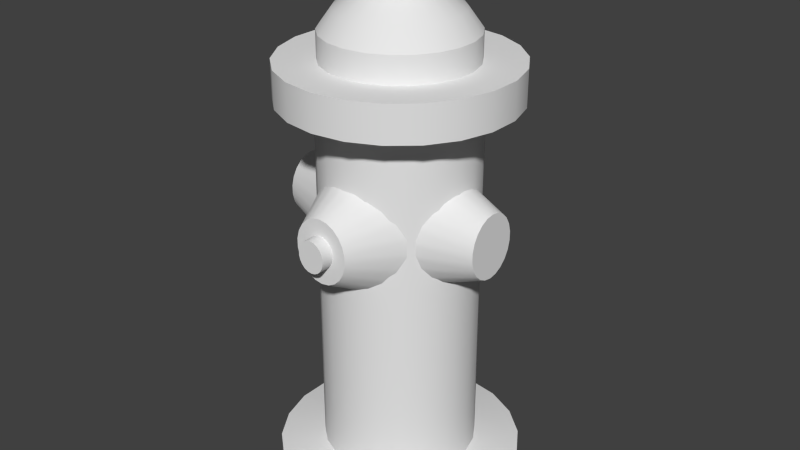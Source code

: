 # Source: hydrant1_Textur.blend  (saved by Blender 2.70.0; exported with 4.5.12 LTS)
import bpy
from mathutils import Matrix  # noqa: F401  (used for matrix-valued properties, if any)

bpy.ops.wm.read_factory_settings(use_empty=True)
scene = bpy.context.scene
scene.name = 'Scene'

# ---- collections
col_collection_1 = bpy.data.collections.new('Collection 1'); scene.collection.children.link(col_collection_1)

# ---- world
world_world = bpy.data.worlds.new('World'); scene.world = world_world
world_world.color = (0.05088, 0.05088, 0.05088)
world_world.use_sun_shadow = False
world_world.sun_shadow_jitter_overblur = 0.0
world_world.cycles.sampling_method = 'MANUAL'
world_world.cycles.sample_map_resolution = 256
world_world.light_settings.ao_factor = 0.1176

# ---- meshes
me_cylinder_001 = bpy.data.meshes.new('Cylinder.001')
me_cylinder_001.from_pydata([(0.0, 1.0, -1.454), (0.0, 1.0, 3.239), (0.2817, 0.9595, -1.454), (0.2817, 0.9595, 3.239), (0.5406, 0.8413, -1.454), (0.5406, 0.8413, 3.239), (0.7557, 0.6549, -1.454), (0.7557, 0.6549, 3.239), (0.9096, 0.4154, -1.454), (0.9096, 0.4154, 3.239), (0.9898, 0.1423, -1.454), (0.9898, 0.1423, 3.239), (0.9898, -0.1423, -1.454), (0.9898, -0.1423, 3.239), (0.9096, -0.4154, -1.454), (0.9096, -0.4154, 3.239), (0.7557, -0.6549, -1.454), (0.7557, -0.6549, 3.239), (0.5406, -0.8413, -1.454), (0.5406, -0.8413, 3.239), (0.2817, -0.9595, -1.454), (0.2817, -0.9595, 3.239), (1.51e-07, -1.0, -1.454), (1.51e-07, -1.0, 3.239), (-0.2817, -0.9595, -1.454), (-0.2817, -0.9595, 3.239), (-0.5406, -0.8413, -1.454), (-0.5406, -0.8413, 3.239), (-0.7557, -0.6549, -1.454), (-0.7557, -0.6549, 3.239), (-0.9096, -0.4154, -1.454), (-0.9096, -0.4154, 3.239), (-0.9898, -0.1423, -1.454), (-0.9898, -0.1423, 3.239), (-0.9898, 0.1423, -1.454), (-0.9898, 0.1423, 3.239), (-0.9096, 0.4154, -1.454), (-0.9096, 0.4154, 3.239), (-0.7558, 0.6549, -1.454), (-0.7558, 0.6549, 3.239), (-0.5406, 0.8413, -1.454), (-0.5406, 0.8413, 3.239), (-0.2817, 0.9595, -1.454), (-0.2817, 0.9595, 3.239), (3.993e-08, 1.588, -1.567), (0.4475, 1.524, -1.567), (0.8588, 1.336, -1.567), (1.2, 1.04, -1.567), (1.445, 0.6599, -1.567), (1.572, 0.2261, -1.567), (1.572, -0.2261, -1.567), (1.445, -0.6599, -1.567), (1.2, -1.04, -1.567), (0.8588, -1.336, -1.567), (0.4475, -1.524, -1.567), (2.797e-07, -1.588, -1.567), (-0.4475, -1.524, -1.567), (-0.8588, -1.336, -1.567), (-1.2, -1.04, -1.567), (-1.445, -0.6599, -1.567), (-1.572, -0.2261, -1.567), (-1.572, 0.2261, -1.567), (-1.445, 0.6599, -1.567), (-1.2, 1.04, -1.567), (-0.8588, 1.336, -1.567), (-0.4475, 1.524, -1.567), (5.902e-08, 1.588, -1.948), (0.4475, 1.524, -1.948), (0.8588, 1.336, -1.948), (1.2, 1.04, -1.948), (1.445, 0.6599, -1.948), (1.572, 0.2261, -1.948), (1.572, -0.2261, -1.948), (1.445, -0.6599, -1.948), (1.2, -1.04, -1.948), (0.8588, -1.336, -1.948), (0.4475, -1.524, -1.948), (2.988e-07, -1.588, -1.948), (-0.4475, -1.524, -1.948), (-0.8588, -1.336, -1.948), (-1.2, -1.04, -1.948), (-1.445, -0.6599, -1.948), (-1.572, -0.2261, -1.948), (-1.572, 0.2261, -1.948), (-1.445, 0.6599, -1.948), (-1.2, 1.04, -1.948), (-0.8588, 1.336, -1.948), (-0.4475, 1.524, -1.948), (4.552e-08, 1.473, 3.239), (0.4151, 1.414, 3.239), (0.7965, 1.239, 3.239), (1.113, 0.9648, 3.239), (1.34, 0.612, 3.239), (1.458, 0.2097, 3.239), (1.458, -0.2097, 3.239), (1.34, -0.612, 3.239), (1.113, -0.9648, 3.239), (0.7965, -1.239, 3.239), (0.4151, -1.414, 3.239), (2.68e-07, -1.473, 3.239), (-0.4151, -1.414, 3.239), (-0.7965, -1.239, 3.239), (-1.113, -0.9648, 3.239), (-1.34, -0.612, 3.239), (-1.458, -0.2097, 3.239), (-1.458, 0.2097, 3.239), (-1.34, 0.612, 3.239), (-1.113, 0.9648, 3.239), (-0.7965, 1.239, 3.239), (-0.4151, 1.414, 3.239), (1.26e-07, 1.473, 3.703), (0.4151, 1.414, 3.703), (0.7965, 1.239, 3.703), (1.113, 0.9648, 3.703), (1.34, 0.612, 3.703), (1.458, 0.2097, 3.703), (1.458, -0.2097, 3.703), (1.34, -0.612, 3.703), (1.113, -0.9648, 3.703), (0.7965, -1.239, 3.703), (0.4151, -1.414, 3.703), (3.484e-07, -1.473, 3.703), (-0.4151, -1.414, 3.703), (-0.7965, -1.239, 3.703), (-1.113, -0.9648, 3.703), (-1.34, -0.612, 3.703), (-1.458, -0.2097, 3.703), (-1.458, 0.2097, 3.703), (-1.34, 0.612, 3.703), (-1.113, 0.9648, 3.703), (-0.7965, 1.239, 3.703), (-0.4151, 1.414, 3.703), (9.034e-08, 0.9492, 3.703), (0.2674, 0.9107, 3.703), (0.5132, 0.7985, 3.703), (0.7173, 0.6216, 3.703), (0.8634, 0.3943, 3.703), (0.9395, 0.1351, 3.703), (0.9395, -0.1351, 3.703), (0.8634, -0.3943, 3.703), (0.7173, -0.6216, 3.703), (0.5132, -0.7985, 3.703), (0.2674, -0.9107, 3.703), (2.336e-07, -0.9492, 3.703), (-0.2674, -0.9107, 3.703), (-0.5132, -0.7985, 3.703), (-0.7173, -0.6216, 3.703), (-0.8634, -0.3943, 3.703), (-0.9395, -0.1351, 3.703), (-0.9395, 0.1351, 3.703), (-0.8634, 0.3943, 3.703), (-0.7173, 0.6216, 3.703), (-0.5132, 0.7985, 3.703), (-0.2674, 0.9107, 3.703), (7.09e-08, 0.9492, 4.043), (0.2674, 0.9107, 4.043), (0.5132, 0.7985, 4.043), (0.7173, 0.6216, 4.043), (0.8634, 0.3943, 4.043), (0.9395, 0.1351, 4.043), (0.9395, -0.1351, 4.043), (0.8634, -0.3943, 4.043), (0.7173, -0.6216, 4.043), (0.5132, -0.7985, 4.043), (0.2674, -0.9107, 4.043), (2.142e-07, -0.9492, 4.043), (-0.2674, -0.9107, 4.043), (-0.5132, -0.7985, 4.043), (-0.7173, -0.6216, 4.043), (-0.8634, -0.3943, 4.043), (-0.9395, -0.1351, 4.043), (-0.9395, 0.1351, 4.043), (-0.8634, 0.3943, 4.043), (-0.7173, 0.6216, 4.043), (-0.5132, 0.7985, 4.043), (-0.2674, 0.9107, 4.043), (2.317e-08, 0.7658, 4.298), (0.2157, 0.7347, 4.298), (0.414, 0.6442, 4.298), (0.5787, 0.5015, 4.298), (0.6966, 0.3181, 4.298), (0.758, 0.109, 4.298), (0.758, -0.109, 4.298), (0.6966, -0.3181, 4.298), (0.5787, -0.5015, 4.298), (0.414, -0.6442, 4.298), (0.2157, -0.7347, 4.298), (1.389e-07, -0.7658, 4.298), (-0.2157, -0.7347, 4.298), (-0.414, -0.6442, 4.298), (-0.5787, -0.5015, 4.298), (-0.6966, -0.3181, 4.298), (-0.758, -0.109, 4.298), (-0.758, 0.109, 4.298), (-0.6966, 0.3181, 4.298), (-0.5787, 0.5015, 4.298), (-0.414, 0.6442, 4.298), (-0.2157, 0.7347, 4.298), (-1.362e-08, 0.4168, 4.576), (0.1174, 0.3999, 4.576), (0.2253, 0.3506, 4.576), (0.315, 0.273, 4.576), (0.3791, 0.1731, 4.576), (0.4126, 0.05932, 4.576), (0.4126, -0.05932, 4.576), (0.3791, -0.1732, 4.576), (0.315, -0.273, 4.576), (0.2253, -0.3506, 4.576), (0.1174, -0.3999, 4.576), (4.936e-08, -0.4168, 4.576), (-0.1174, -0.3999, 4.576), (-0.2253, -0.3506, 4.576), (-0.315, -0.273, 4.576), (-0.3791, -0.1732, 4.576), (-0.4126, -0.05932, 4.576), (-0.4126, 0.05932, 4.576), (-0.3791, 0.1731, 4.576), (-0.315, 0.273, 4.576), (-0.2253, 0.3506, 4.576), (-0.1174, 0.3999, 4.576), (-1.048e-08, 0.4698, 4.576), (0.1324, 0.4507, 4.576), (0.254, 0.3952, 4.576), (0.355, 0.3076, 4.576), (0.4273, 0.1952, 4.576), (0.465, 0.06686, 4.576), (0.465, -0.06686, 4.576), (0.4273, -0.1952, 4.576), (0.355, -0.3076, 4.576), (0.254, -0.3952, 4.576), (0.1324, -0.4507, 4.576), (6.054e-08, -0.4698, 4.576), (-0.1324, -0.4507, 4.576), (-0.254, -0.3952, 4.576), (-0.355, -0.3076, 4.576), (-0.4273, -0.1952, 4.576), (-0.465, -0.06686, 4.576), (-0.465, 0.06686, 4.576), (-0.4273, 0.1952, 4.576), (-0.355, 0.3076, 4.576), (-0.254, 0.3952, 4.576), (-0.1324, 0.4507, 4.576), (-5.972e-08, 0.4698, 4.788), (0.1324, 0.4507, 4.788), (0.254, 0.3952, 4.788), (0.355, 0.3076, 4.788), (0.4273, 0.1952, 4.788), (0.465, 0.06686, 4.788), (0.465, -0.06686, 4.788), (0.4273, -0.1952, 4.788), (0.355, -0.3076, 4.788), (0.254, -0.3952, 4.788), (0.1324, -0.4507, 4.788), (1.118e-08, -0.4698, 4.788), (-0.1324, -0.4507, 4.788), (-0.254, -0.3952, 4.788), (-0.355, -0.3076, 4.788), (-0.4273, -0.1952, 4.788), (-0.465, -0.06686, 4.788), (-0.465, 0.06686, 4.788), (-0.4273, 0.1952, 4.788), (-0.355, 0.3076, 4.788), (-0.254, 0.3952, 4.788), (-0.1324, 0.4507, 4.788), (-7.113e-08, 0.2657, 4.788), (0.07485, 0.2549, 4.788), (0.1436, 0.2235, 4.788), (0.2008, 0.174, 4.788), (0.2417, 0.1104, 4.788), (0.263, 0.03781, 4.788), (0.263, -0.03781, 4.788), (0.2417, -0.1104, 4.788), (0.2008, -0.174, 4.788), (0.1436, -0.2235, 4.788), (0.07485, -0.2549, 4.788), (-3.108e-08, -0.2657, 4.788), (-0.07485, -0.2549, 4.788), (-0.1436, -0.2235, 4.788), (-0.2008, -0.174, 4.788), (-0.2417, -0.1104, 4.788), (-0.263, -0.03781, 4.788), (-0.263, 0.03781, 4.788), (-0.2417, 0.1104, 4.788), (-0.2008, 0.174, 4.788), (-0.1436, 0.2235, 4.788), (-0.07485, 0.2549, 4.788), (1.738e-07, 0.2657, 4.943), (0.07485, 0.2549, 4.943), (0.1436, 0.2235, 4.943), (0.2008, 0.174, 4.943), (0.2417, 0.1104, 4.943), (0.263, 0.03781, 4.943), (0.263, -0.03781, 4.943), (0.2417, -0.1104, 4.943), (0.2008, -0.174, 4.943), (0.1436, -0.2235, 4.943), (0.07485, -0.2549, 4.943), (2.14e-07, -0.2657, 4.943), (-0.07485, -0.2549, 4.943), (-0.1436, -0.2235, 4.943), (-0.2008, -0.174, 4.943), (-0.2417, -0.1104, 4.943), (-0.263, -0.03781, 4.943), (-0.263, 0.03781, 4.943), (-0.2417, 0.1104, 4.943), (-0.2008, 0.174, 4.943), (-0.1436, 0.2235, 4.943), (-0.07485, 0.2549, 4.943), (1.631e-07, 0.152, 4.943), (0.04282, 0.1458, 4.943), (0.08217, 0.1279, 4.943), (0.1149, 0.09953, 4.943), (0.1383, 0.06314, 4.943), (0.1504, 0.02163, 4.943), (0.1504, -0.02163, 4.943), (0.1383, -0.06314, 4.943), (0.1149, -0.09953, 4.943), (0.08217, -0.1279, 4.943), (0.04282, -0.1458, 4.943), (1.86e-07, -0.152, 4.943), (-0.04282, -0.1458, 4.943), (-0.08217, -0.1279, 4.943), (-0.1149, -0.09953, 4.943), (-0.1383, -0.06314, 4.943), (-0.1504, -0.02163, 4.943), (-0.1504, 0.02163, 4.943), (-0.1383, 0.06314, 4.943), (-0.1149, 0.09953, 4.943), (-0.08217, 0.1279, 4.943), (-0.04282, 0.1458, 4.943), (2.212e-08, 0.1173, 5.093), (0.03304, 0.1125, 5.093), (0.06341, 0.09866, 5.093), (0.08864, 0.0768, 5.093), (0.1067, 0.04872, 5.093), (0.1161, 0.01669, 5.093), (0.1161, -0.01669, 5.093), (0.1067, -0.04872, 5.093), (0.08864, -0.0768, 5.093), (0.06341, -0.09867, 5.093), (0.03304, -0.1125, 5.093), (3.981e-08, -0.1173, 5.093), (-0.03304, -0.1125, 5.093), (-0.06341, -0.09867, 5.093), (-0.08864, -0.0768, 5.093), (-0.1067, -0.04872, 5.093), (-0.1161, -0.01669, 5.093), (-0.1161, 0.01669, 5.093), (-0.1067, 0.04872, 5.093), (-0.08864, 0.0768, 5.093), (-0.06341, 0.09866, 5.093), (-0.03304, 0.1125, 5.093), (-0.005618, -1.387, 2.183), (0.09751, -1.387, 2.167), (0.1923, -1.387, 2.118), (0.271, -1.387, 2.041), (0.3274, -1.387, 1.943), (0.3567, -1.387, 1.831), (0.3567, -1.387, 1.714), (0.3274, -1.387, 1.602), (0.271, -1.387, 1.503), (0.1923, -1.387, 1.427), (0.09751, -1.387, 1.378), (-0.005618, -1.387, 1.361), (-0.1087, -1.387, 1.378), (-0.2035, -1.387, 1.427), (-0.2823, -1.387, 1.503), (-0.3386, -1.387, 1.602), (-0.368, -1.387, 1.714), (-0.368, -1.387, 1.831), (-0.3386, -1.387, 1.943), (-0.2823, -1.387, 2.041), (-0.2035, -1.387, 2.118), (-0.1087, -1.387, 2.167), (-0.005618, -0.3848, 2.747), (0.239, -0.3848, 2.707), (0.4639, -0.3848, 2.592), (0.6507, -0.3848, 2.411), (0.7843, -0.3848, 2.177), (0.8539, -0.3848, 1.911), (0.8539, -0.3848, 1.634), (0.7843, -0.3848, 1.367), (0.6507, -0.3848, 1.134), (0.4639, -0.3848, 0.9524), (0.239, -0.3848, 0.8372), (-0.005617, -0.3848, 0.7977), (-0.2503, -0.3848, 0.8372), (-0.4751, -0.3848, 0.9524), (-0.6619, -0.3848, 1.134), (-0.7955, -0.3848, 1.367), (-0.8651, -0.3848, 1.634), (-0.8651, -0.3848, 1.911), (-0.7955, -0.3848, 2.177), (-0.6619, -0.3848, 2.411), (-0.4751, -0.3848, 2.592), (-0.2503, -0.3848, 2.707), (-0.005618, -1.387, 1.978), (0.046, -1.387, 1.97), (0.09344, -1.387, 1.945), (0.1329, -1.387, 1.907), (0.161, -1.387, 1.858), (0.1757, -1.387, 1.802), (0.1757, -1.387, 1.743), (0.161, -1.387, 1.687), (0.1329, -1.387, 1.638), (0.09344, -1.387, 1.599), (0.046, -1.387, 1.575), (-0.005618, -1.387, 1.567), (-0.05724, -1.387, 1.575), (-0.1047, -1.387, 1.599), (-0.1441, -1.387, 1.638), (-0.1723, -1.387, 1.687), (-0.187, -1.387, 1.743), (-0.187, -1.387, 1.802), (-0.1723, -1.387, 1.858), (-0.1441, -1.387, 1.907), (-0.1047, -1.387, 1.945), (-0.05724, -1.387, 1.97), (0.09344, -1.55, 1.945), (0.1757, -1.55, 1.743), (0.161, -1.55, 1.687), (0.1329, -1.55, 1.638), (0.046, -1.55, 1.575), (-0.05724, -1.55, 1.575), (-0.1047, -1.55, 1.599), (-0.1441, -1.55, 1.638), (-0.1723, -1.55, 1.687), (-0.1723, -1.55, 1.858), (-0.1441, -1.55, 1.907), (-0.05724, -1.55, 1.97), (-0.005618, -1.55, 1.978), (0.046, -1.55, 1.97), (0.1329, -1.55, 1.907), (0.161, -1.55, 1.858), (0.1757, -1.55, 1.802), (0.09344, -1.55, 1.599), (-0.005618, -1.55, 1.567), (-0.187, -1.55, 1.743), (-0.187, -1.55, 1.802), (-0.1047, -1.55, 1.945), (-1.409, -0.1575, 2.167), (-1.409, -0.2523, 2.118), (-1.409, -0.331, 2.041), (-1.409, -0.3874, 1.943), (-1.409, -0.4167, 1.831), (-1.409, -0.4167, 1.714), (-1.409, -0.3874, 1.602), (-1.409, -0.331, 1.503), (-1.409, -0.2523, 1.427), (-1.409, -0.1575, 1.378), (-1.409, -0.0544, 1.361), (-1.409, 0.04873, 1.378), (-1.409, 0.1435, 1.427), (-1.409, 0.2222, 1.503), (-1.409, 0.2786, 1.602), (-1.409, 0.3079, 1.714), (-1.409, 0.3079, 1.831), (-1.409, 0.2786, 1.943), (-1.409, 0.2222, 2.041), (-1.409, 0.1435, 2.118), (-1.409, 0.04873, 2.167), (-1.409, -0.0544, 2.183), (1.398, -0.0544, 2.183), (1.398, 0.04873, 2.167), (1.398, 0.1435, 2.118), (1.398, 0.2222, 2.041), (1.398, 0.2786, 1.943), (1.398, 0.3079, 1.831), (1.398, 0.3079, 1.714), (1.398, 0.2786, 1.602), (1.398, 0.2222, 1.503), (1.398, 0.1435, 1.427), (1.398, 0.04873, 1.378), (1.398, -0.0544, 1.361), (1.398, -0.1575, 1.378), (1.398, -0.2523, 1.427), (1.398, -0.331, 1.503), (1.398, -0.3874, 1.602), (1.398, -0.4167, 1.714), (1.398, -0.4167, 1.831), (1.398, -0.3874, 1.943), (1.398, -0.331, 2.041), (1.398, -0.2523, 2.118), (1.398, -0.1575, 2.167), (-0.00575, -0.0544, 0.799), (-0.00546, -0.0544, 2.746), (-0.005755, 0.4144, 0.9535), (-0.005753, 0.1899, 0.8385), (-0.005455, -0.5232, 2.591), (-0.005458, -0.2987, 2.706), (-0.005758, 0.7344, 1.368), (-0.005758, 0.601, 1.135), (-0.005593, -0.8432, 2.177), (-0.005453, -0.7098, 2.41), (-0.005593, -0.9127, 1.634), (-0.005593, -0.9127, 1.911), (-0.005611, 0.8039, 1.911), (-0.005611, 0.8039, 1.634), (-0.005742, -0.7098, 1.135), (-0.005742, -0.8432, 1.368), (-0.005468, 0.601, 2.41), (-0.00561, 0.7344, 2.177), (-0.005747, -0.2987, 0.8385), (-0.005745, -0.5232, 0.9535), (-0.005463, 0.1899, 2.706), (-0.005465, 0.4144, 2.591)], [], [(0, 1, 3, 2), (2, 3, 5, 4), (4, 5, 7, 6), (6, 7, 9, 8), (8, 9, 11, 10), (10, 11, 13, 12), (12, 13, 15, 14), (14, 15, 17, 16), (16, 17, 19, 18), (18, 19, 21, 20), (20, 21, 23, 22), (22, 23, 25, 24), (24, 25, 27, 26), (26, 27, 29, 28), (28, 29, 31, 30), (30, 31, 33, 32), (32, 33, 35, 34), (34, 35, 37, 36), (36, 37, 39, 38), (38, 39, 41, 40), (1, 43, 109, 88), (42, 43, 1, 0), (40, 41, 43, 42), (6, 8, 48, 47), (65, 44, 66, 87), (28, 30, 59, 58), (34, 36, 62, 61), (12, 14, 51, 50), (40, 42, 65, 64), (18, 20, 54, 53), (2, 4, 46, 45), (24, 26, 57, 56), (8, 10, 49, 48), (30, 32, 60, 59), (36, 38, 63, 62), (0, 2, 45, 44), (14, 16, 52, 51), (42, 0, 44, 65), (20, 22, 55, 54), (4, 6, 47, 46), (26, 28, 58, 57), (32, 34, 61, 60), (10, 12, 50, 49), (38, 40, 64, 63), (16, 18, 53, 52), (22, 24, 56, 55), (66, 67, 68, 69, 70, 71, 72, 73, 74, 75, 76, 77, 78, 79, 80, 81, 82, 83, 84, 85, 86, 87), (54, 55, 77, 76), (63, 64, 86, 85), (52, 53, 75, 74), (61, 62, 84, 83), (50, 51, 73, 72), (48, 49, 71, 70), (59, 60, 82, 81), (46, 47, 69, 68), (57, 58, 80, 79), (44, 45, 67, 66), (55, 56, 78, 77), (64, 65, 87, 86), (53, 54, 76, 75), (62, 63, 85, 84), (51, 52, 74, 73), (60, 61, 83, 82), (49, 50, 72, 71), (47, 48, 70, 69), (58, 59, 81, 80), (45, 46, 68, 67), (56, 57, 79, 78), (88, 109, 131, 110), (23, 21, 98, 99), (7, 5, 90, 91), (29, 27, 101, 102), (35, 33, 104, 105), (13, 11, 93, 94), (41, 39, 107, 108), (19, 17, 96, 97), (25, 23, 99, 100), (9, 7, 91, 92), (31, 29, 102, 103), (37, 35, 105, 106), (15, 13, 94, 95), (43, 41, 108, 109), (21, 19, 97, 98), (5, 3, 89, 90), (27, 25, 100, 101), (11, 9, 92, 93), (33, 31, 103, 104), (39, 37, 106, 107), (3, 1, 88, 89), (17, 15, 95, 96), (110, 131, 153, 132), (99, 98, 120, 121), (108, 107, 129, 130), (97, 96, 118, 119), (106, 105, 127, 128), (95, 94, 116, 117), (93, 92, 114, 115), (104, 103, 125, 126), (91, 90, 112, 113), (102, 101, 123, 124), (89, 88, 110, 111), (100, 99, 121, 122), (109, 108, 130, 131), (98, 97, 119, 120), (107, 106, 128, 129), (96, 95, 117, 118), (105, 104, 126, 127), (94, 93, 115, 116), (92, 91, 113, 114), (103, 102, 124, 125), (90, 89, 111, 112), (101, 100, 122, 123), (132, 153, 175, 154), (121, 120, 142, 143), (130, 129, 151, 152), (119, 118, 140, 141), (128, 127, 149, 150), (117, 116, 138, 139), (115, 114, 136, 137), (126, 125, 147, 148), (113, 112, 134, 135), (124, 123, 145, 146), (111, 110, 132, 133), (122, 121, 143, 144), (131, 130, 152, 153), (120, 119, 141, 142), (129, 128, 150, 151), (118, 117, 139, 140), (127, 126, 148, 149), (116, 115, 137, 138), (114, 113, 135, 136), (125, 124, 146, 147), (112, 111, 133, 134), (123, 122, 144, 145), (154, 175, 197, 176), (143, 142, 164, 165), (152, 151, 173, 174), (141, 140, 162, 163), (150, 149, 171, 172), (139, 138, 160, 161), (137, 136, 158, 159), (148, 147, 169, 170), (135, 134, 156, 157), (146, 145, 167, 168), (133, 132, 154, 155), (144, 143, 165, 166), (153, 152, 174, 175), (142, 141, 163, 164), (151, 150, 172, 173), (140, 139, 161, 162), (149, 148, 170, 171), (138, 137, 159, 160), (136, 135, 157, 158), (147, 146, 168, 169), (134, 133, 155, 156), (145, 144, 166, 167), (176, 197, 219, 198), (165, 164, 186, 187), (174, 173, 195, 196), (163, 162, 184, 185), (172, 171, 193, 194), (161, 160, 182, 183), (159, 158, 180, 181), (170, 169, 191, 192), (157, 156, 178, 179), (168, 167, 189, 190), (155, 154, 176, 177), (166, 165, 187, 188), (175, 174, 196, 197), (164, 163, 185, 186), (173, 172, 194, 195), (162, 161, 183, 184), (171, 170, 192, 193), (160, 159, 181, 182), (158, 157, 179, 180), (169, 168, 190, 191), (156, 155, 177, 178), (167, 166, 188, 189), (198, 219, 241, 220), (187, 186, 208, 209), (196, 195, 217, 218), (185, 184, 206, 207), (194, 193, 215, 216), (183, 182, 204, 205), (181, 180, 202, 203), (192, 191, 213, 214), (179, 178, 200, 201), (190, 189, 211, 212), (177, 176, 198, 199), (188, 187, 209, 210), (197, 196, 218, 219), (186, 185, 207, 208), (195, 194, 216, 217), (184, 183, 205, 206), (193, 192, 214, 215), (182, 181, 203, 204), (180, 179, 201, 202), (191, 190, 212, 213), (178, 177, 199, 200), (189, 188, 210, 211), (220, 241, 263, 242), (209, 208, 230, 231), (218, 217, 239, 240), (207, 206, 228, 229), (216, 215, 237, 238), (205, 204, 226, 227), (203, 202, 224, 225), (214, 213, 235, 236), (201, 200, 222, 223), (212, 211, 233, 234), (199, 198, 220, 221), (210, 209, 231, 232), (219, 218, 240, 241), (208, 207, 229, 230), (217, 216, 238, 239), (206, 205, 227, 228), (215, 214, 236, 237), (204, 203, 225, 226), (202, 201, 223, 224), (213, 212, 234, 235), (200, 199, 221, 222), (211, 210, 232, 233), (242, 263, 285, 264), (231, 230, 252, 253), (240, 239, 261, 262), (229, 228, 250, 251), (238, 237, 259, 260), (227, 226, 248, 249), (225, 224, 246, 247), (236, 235, 257, 258), (223, 222, 244, 245), (234, 233, 255, 256), (221, 220, 242, 243), (232, 231, 253, 254), (241, 240, 262, 263), (230, 229, 251, 252), (239, 238, 260, 261), (228, 227, 249, 250), (237, 236, 258, 259), (226, 225, 247, 248), (224, 223, 245, 246), (235, 234, 256, 257), (222, 221, 243, 244), (233, 232, 254, 255), (264, 285, 307, 286), (253, 252, 274, 275), (262, 261, 283, 284), (251, 250, 272, 273), (260, 259, 281, 282), (249, 248, 270, 271), (247, 246, 268, 269), (258, 257, 279, 280), (245, 244, 266, 267), (256, 255, 277, 278), (243, 242, 264, 265), (254, 253, 275, 276), (263, 262, 284, 285), (252, 251, 273, 274), (261, 260, 282, 283), (250, 249, 271, 272), (259, 258, 280, 281), (248, 247, 269, 270), (246, 245, 267, 268), (257, 256, 278, 279), (244, 243, 265, 266), (255, 254, 276, 277), (286, 307, 329, 308), (275, 274, 296, 297), (284, 283, 305, 306), (273, 272, 294, 295), (282, 281, 303, 304), (271, 270, 292, 293), (269, 268, 290, 291), (280, 279, 301, 302), (267, 266, 288, 289), (278, 277, 299, 300), (265, 264, 286, 287), (276, 275, 297, 298), (285, 284, 306, 307), (274, 273, 295, 296), (283, 282, 304, 305), (272, 271, 293, 294), (281, 280, 302, 303), (270, 269, 291, 292), (268, 267, 289, 290), (279, 278, 300, 301), (266, 265, 287, 288), (277, 276, 298, 299), (308, 329, 351, 330), (297, 296, 318, 319), (306, 305, 327, 328), (295, 294, 316, 317), (304, 303, 325, 326), (293, 292, 314, 315), (291, 290, 312, 313), (302, 301, 323, 324), (289, 288, 310, 311), (300, 299, 321, 322), (287, 286, 308, 309), (298, 297, 319, 320), (307, 306, 328, 329), (296, 295, 317, 318), (305, 304, 326, 327), (294, 293, 315, 316), (303, 302, 324, 325), (292, 291, 313, 314), (290, 289, 311, 312), (301, 300, 322, 323), (288, 287, 309, 310), (299, 298, 320, 321), (331, 330, 351, 350, 349, 348, 347, 346, 345, 344, 343, 342, 341, 340, 339, 338, 337, 336, 335, 334, 333, 332), (319, 318, 340, 341), (328, 327, 349, 350), (317, 316, 338, 339), (326, 325, 347, 348), (315, 314, 336, 337), (313, 312, 334, 335), (324, 323, 345, 346), (311, 310, 332, 333), (322, 321, 343, 344), (309, 308, 330, 331), (320, 319, 341, 342), (329, 328, 350, 351), (318, 317, 339, 340), (327, 326, 348, 349), (316, 315, 337, 338), (325, 324, 346, 347), (314, 313, 335, 336), (312, 311, 333, 334), (323, 322, 344, 345), (310, 309, 331, 332), (321, 320, 342, 343), (364, 363, 407, 408), (353, 352, 396, 397), (366, 365, 409, 410), (355, 354, 398, 399), (368, 367, 411, 412), (357, 356, 400, 401), (359, 358, 402, 403), (370, 369, 413, 414), (361, 360, 404, 405), (372, 371, 415, 416), (363, 362, 406, 407), (352, 373, 417, 396), (365, 364, 408, 409), (354, 353, 397, 398), (367, 366, 410, 411), (356, 355, 399, 400), (358, 357, 401, 402), (369, 368, 412, 413), (360, 359, 403, 404), (371, 370, 414, 415), (362, 361, 405, 406), (373, 372, 416, 417), (372, 373, 395, 394), (361, 362, 384, 383), (370, 371, 393, 392), (359, 360, 382, 381), (368, 369, 391, 390), (357, 358, 380, 379), (355, 356, 378, 377), (366, 367, 389, 388), (353, 354, 376, 375), (364, 365, 387, 386), (373, 352, 374, 395), (362, 363, 385, 384), (371, 372, 394, 393), (360, 361, 383, 382), (369, 370, 392, 391), (358, 359, 381, 380), (356, 357, 379, 378), (367, 368, 390, 389), (354, 355, 377, 376), (365, 366, 388, 387), (352, 353, 375, 374), (363, 364, 386, 385), (409, 408, 423, 424), (411, 410, 425, 426), (415, 414, 427, 428), (404, 403, 420, 421), (410, 409, 424, 425), (403, 402, 419, 420), (485, 489, 483, 462), (463, 462, 483, 482, 481, 480, 479, 478, 477, 476, 475, 474, 473, 472, 471, 470, 469, 468, 467, 466, 465, 464), (484, 487, 472, 473), (486, 491, 470, 471), (488, 493, 481, 482), (490, 497, 468, 469), (492, 495, 479, 480), (494, 499, 477, 478), (496, 501, 466, 467), (498, 503, 475, 476), (500, 505, 464, 465), (502, 484, 473, 474), (504, 485, 462, 463), (487, 486, 471, 472), (489, 488, 482, 483), (491, 490, 469, 470), (493, 492, 480, 481), (495, 494, 478, 479), (497, 496, 467, 468), (499, 498, 476, 477), (501, 500, 465, 466), (503, 502, 474, 475), (505, 504, 463, 464), (461, 460, 459, 458, 457, 456, 455, 454, 453, 452, 451, 450, 449, 448, 447, 446, 445, 444, 443, 442, 441, 440), (461, 440, 489, 485), (450, 451, 487, 484), (452, 453, 491, 486), (441, 442, 493, 488), (454, 455, 497, 490), (443, 444, 495, 492), (445, 446, 499, 494), (456, 457, 501, 496), (447, 448, 503, 498), (458, 459, 505, 500), (449, 450, 484, 502), (460, 461, 485, 504), (451, 452, 486, 487), (440, 441, 488, 489), (453, 454, 490, 491), (442, 443, 492, 493), (444, 445, 494, 495), (455, 456, 496, 497), (446, 447, 498, 499), (457, 458, 500, 501), (448, 449, 502, 503), (459, 460, 504, 505), (398, 397, 431, 418), (400, 399, 432, 433), (402, 401, 434, 419), (413, 412, 437, 438), (417, 416, 439, 429), (406, 405, 435, 422), (397, 396, 430, 431), (408, 407, 436, 423), (399, 398, 418, 432), (401, 400, 433, 434), (412, 411, 426, 437), (414, 413, 438, 427), (416, 415, 428, 439), (405, 404, 421, 435), (396, 417, 429, 430), (407, 406, 422, 436), (430, 429, 439, 428, 427, 438, 437, 426, 425, 424, 423, 436, 422, 435, 421, 420, 419, 434, 433, 432, 418, 431)])
me_cylinder_001.polygons.foreach_set('use_smooth', [True] * 445)
_uv = me_cylinder_001.uv_layers.new(name='UVMap')
_uv.uv.foreach_set('vector', [0.1712, 0.08564, 0.1712, 0.5173, 0.1539, 0.5173, 0.1539, 0.08564, 0.5084, 0.08564, 0.5084, 0.5173, 0.4916, 0.5173, 0.4916, 0.08564, 0.4916, 0.08564, 0.4916, 0.5173, 0.4751, 0.5173, 0.4751, 0.08564, 0.4751, 0.08564, 0.4751, 0.5173, 0.4588, 0.5173, 0.4588, 0.08564, 0.4588, 0.08564, 0.4588, 0.5173, 0.4426, 0.5173, 0.4426, 0.08564, 0.4426, 0.08564, 0.4426, 0.5173, 0.4266, 0.5173, 0.4266, 0.08564, 0.4266, 0.08564, 0.4266, 0.5173, 0.4108, 0.5173, 0.4108, 0.08564, 0.4108, 0.08564, 0.4108, 0.5173, 0.395, 0.5173, 0.395, 0.08564, 0.395, 0.08564, 0.395, 0.5173, 0.3793, 0.5173, 0.3793, 0.08564, 0.3793, 0.08564, 0.3793, 0.5173, 0.3636, 0.5173, 0.3636, 0.08564, 0.3636, 0.08564, 0.3636, 0.5173, 0.3475, 0.5173, 0.3475, 0.08564, 0.3475, 0.08564, 0.3475, 0.5173, 0.3319, 0.5173, 0.3319, 0.08564, 0.3319, 0.08564, 0.3319, 0.5173, 0.3165, 0.5173, 0.3165, 0.08564, 0.3165, 0.08564, 0.3165, 0.5173, 0.3011, 0.5173, 0.3011, 0.08564, 0.3011, 0.08564, 0.3011, 0.5173, 0.2855, 0.5173, 0.2855, 0.08564, 0.2855, 0.08564, 0.2855, 0.5173, 0.2698, 0.5173, 0.2698, 0.08564, 0.2698, 0.08564, 0.2698, 0.5173, 0.254, 0.5173, 0.254, 0.08564, 0.254, 0.08564, 0.254, 0.5173, 0.238, 0.5173, 0.238, 0.08564, 0.238, 0.08564, 0.238, 0.5173, 0.2218, 0.5173, 0.2218, 0.08564, 0.2218, 0.08564, 0.2218, 0.5173, 0.2053, 0.5173, 0.2053, 0.08564, 0.1712, 0.5173, 0.1884, 0.5173, 0.1884, 0.5549, 0.1712, 0.5549, 0.1884, 0.08564, 0.1884, 0.5173, 0.1712, 0.5173, 0.1712, 0.08564, 0.2053, 0.08564, 0.2053, 0.5173, 0.1884, 0.5173, 0.1884, 0.08564, 0.4751, 0.08564, 0.4588, 0.08564, 0.4588, 0.03996, 0.4751, 0.03996, 0.1884, 0.03996, 0.1712, 0.03996, 0.1712, 0.01463, 0.1884, 0.01463, 0.3011, 0.08564, 0.2855, 0.08564, 0.2855, 0.03996, 0.3011, 0.03996, 0.254, 0.08564, 0.238, 0.08564, 0.238, 0.03996, 0.254, 0.03996, 0.4266, 0.08564, 0.4108, 0.08564, 0.4108, 0.03996, 0.4266, 0.03996, 0.2053, 0.08564, 0.1884, 0.08564, 0.1884, 0.03996, 0.2053, 0.03996, 0.3793, 0.08564, 0.3636, 0.08564, 0.3636, 0.03996, 0.3793, 0.03996, 0.5084, 0.08564, 0.4916, 0.08564, 0.4916, 0.03996, 0.5084, 0.03996, 0.3319, 0.08564, 0.3165, 0.08564, 0.3165, 0.03996, 0.3319, 0.03996, 0.4588, 0.08564, 0.4426, 0.08564, 0.4426, 0.03996, 0.4588, 0.03996, 0.2855, 0.08564, 0.2698, 0.08564, 0.2698, 0.03996, 0.2855, 0.03996, 0.238, 0.08564, 0.2218, 0.08564, 0.2218, 0.03996, 0.238, 0.03996, 0.1712, 0.08564, 0.1539, 0.08564, 0.1539, 0.03996, 0.1712, 0.03996, 0.4108, 0.08564, 0.395, 0.08564, 0.395, 0.03996, 0.4108, 0.03996, 0.1884, 0.08564, 0.1712, 0.08564, 0.1712, 0.03996, 0.1884, 0.03996, 0.3636, 0.08564, 0.3475, 0.08564, 0.3475, 0.03996, 0.3636, 0.03996, 0.4916, 0.08564, 0.4751, 0.08564, 0.4751, 0.03996, 0.4916, 0.03996, 0.3165, 0.08564, 0.3011, 0.08564, 0.3011, 0.03996, 0.3165, 0.03996, 0.2698, 0.08564, 0.254, 0.08564, 0.254, 0.03996, 0.2698, 0.03996, 0.4426, 0.08564, 0.4266, 0.08564, 0.4266, 0.03996, 0.4426, 0.03996, 0.2218, 0.08564, 0.2053, 0.08564, 0.2053, 0.03996, 0.2218, 0.03996, 0.395, 0.08564, 0.3793, 0.08564, 0.3793, 0.03996, 0.395, 0.03996, 0.3475, 0.08564, 0.3319, 0.08564, 0.3319, 0.03996, 0.3475, 0.03996, 0.869, 0.6287, 0.8404, 0.6535, 0.806, 0.6692, 0.7686, 0.6746, 0.7311, 0.6692, 0.6967, 0.6535, 0.6681, 0.6287, 0.6477, 0.5969, 0.637, 0.5606, 0.637, 0.5228, 0.6477, 0.4865, 0.6681, 0.4546, 0.6967, 0.4299, 0.7311, 0.4142, 0.7686, 0.4088, 0.806, 0.4142, 0.8404, 0.4299, 0.869, 0.4546, 0.8894, 0.4865, 0.9001, 0.5228, 0.9001, 0.5606, 0.8894, 0.5969, 0.3636, 0.03996, 0.3475, 0.03996, 0.3475, 0.01463, 0.3636, 0.01463, 0.2218, 0.03996, 0.2053, 0.03996, 0.2053, 0.01463, 0.2218, 0.01463, 0.395, 0.03996, 0.3793, 0.03996, 0.3793, 0.01463, 0.395, 0.01463, 0.254, 0.03996, 0.238, 0.03996, 0.238, 0.01463, 0.254, 0.01463, 0.4266, 0.03996, 0.4108, 0.03996, 0.4108, 0.01463, 0.4266, 0.01463, 0.4588, 0.03996, 0.4426, 0.03996, 0.4426, 0.01463, 0.4588, 0.01463, 0.2855, 0.03996, 0.2698, 0.03996, 0.2698, 0.01463, 0.2855, 0.01463, 0.4916, 0.03996, 0.4751, 0.03996, 0.4751, 0.01463, 0.4916, 0.01463, 0.3165, 0.03996, 0.3011, 0.03996, 0.3011, 0.01463, 0.3165, 0.01463, 0.1712, 0.03996, 0.1539, 0.03996, 0.1539, 0.01463, 0.1712, 0.01463, 0.3475, 0.03996, 0.3319, 0.03996, 0.3319, 0.01463, 0.3475, 0.01463, 0.2053, 0.03996, 0.1884, 0.03996, 0.1884, 0.01463, 0.2053, 0.01463, 0.3793, 0.03996, 0.3636, 0.03996, 0.3636, 0.01463, 0.3793, 0.01463, 0.238, 0.03996, 0.2218, 0.03996, 0.2218, 0.01463, 0.238, 0.01463, 0.4108, 0.03996, 0.395, 0.03996, 0.395, 0.01463, 0.4108, 0.01463, 0.2698, 0.03996, 0.254, 0.03996, 0.254, 0.01463, 0.2698, 0.01463, 0.4426, 0.03996, 0.4266, 0.03996, 0.4266, 0.01463, 0.4426, 0.01463, 0.4751, 0.03996, 0.4588, 0.03996, 0.4588, 0.01463, 0.4751, 0.01463, 0.3011, 0.03996, 0.2855, 0.03996, 0.2855, 0.01463, 0.3011, 0.01463, 0.5084, 0.03996, 0.4916, 0.03996, 0.4916, 0.01463, 0.5084, 0.01463, 0.3319, 0.03996, 0.3165, 0.03996, 0.3165, 0.01463, 0.3319, 0.01463, 0.1712, 0.5549, 0.1884, 0.5549, 0.1884, 0.5893, 0.1712, 0.5893, 0.3475, 0.5173, 0.3636, 0.5173, 0.3636, 0.5549, 0.3475, 0.5549, 0.4751, 0.5173, 0.4916, 0.5173, 0.4916, 0.5549, 0.4751, 0.5549, 0.3011, 0.5173, 0.3165, 0.5173, 0.3165, 0.5549, 0.3011, 0.5549, 0.254, 0.5173, 0.2698, 0.5173, 0.2698, 0.5549, 0.254, 0.5549, 0.4266, 0.5173, 0.4426, 0.5173, 0.4426, 0.5549, 0.4266, 0.5549, 0.2053, 0.5173, 0.2218, 0.5173, 0.2218, 0.5549, 0.2053, 0.5549, 0.3793, 0.5173, 0.395, 0.5173, 0.395, 0.5549, 0.3793, 0.5549, 0.3319, 0.5173, 0.3475, 0.5173, 0.3475, 0.5549, 0.3319, 0.5549, 0.4588, 0.5173, 0.4751, 0.5173, 0.4751, 0.5549, 0.4588, 0.5549, 0.2855, 0.5173, 0.3011, 0.5173, 0.3011, 0.5549, 0.2855, 0.5549, 0.238, 0.5173, 0.254, 0.5173, 0.254, 0.5549, 0.238, 0.5549, 0.4108, 0.5173, 0.4266, 0.5173, 0.4266, 0.5549, 0.4108, 0.5549, 0.1884, 0.5173, 0.2053, 0.5173, 0.2053, 0.5549, 0.1884, 0.5549, 0.3636, 0.5173, 0.3793, 0.5173, 0.3793, 0.5549, 0.3636, 0.5549, 0.4916, 0.5173, 0.5084, 0.5173, 0.5084, 0.5549, 0.4916, 0.5549, 0.3165, 0.5173, 0.3319, 0.5173, 0.3319, 0.5549, 0.3165, 0.5549, 0.4426, 0.5173, 0.4588, 0.5173, 0.4588, 0.5549, 0.4426, 0.5549, 0.2698, 0.5173, 0.2855, 0.5173, 0.2855, 0.5549, 0.2698, 0.5549, 0.2218, 0.5173, 0.238, 0.5173, 0.238, 0.5549, 0.2218, 0.5549, 0.1539, 0.5173, 0.1712, 0.5173, 0.1712, 0.5549, 0.1539, 0.5549, 0.395, 0.5173, 0.4108, 0.5173, 0.4108, 0.5549, 0.395, 0.5549, 0.1712, 0.5893, 0.1884, 0.5893, 0.1884, 0.6283, 0.1712, 0.6283, 0.3475, 0.5549, 0.3636, 0.5549, 0.3636, 0.5893, 0.3475, 0.5893, 0.2053, 0.5549, 0.2218, 0.5549, 0.2218, 0.5893, 0.2053, 0.5893, 0.3793, 0.5549, 0.395, 0.5549, 0.395, 0.5893, 0.3793, 0.5893, 0.238, 0.5549, 0.254, 0.5549, 0.254, 0.5893, 0.238, 0.5893, 0.4108, 0.5549, 0.4266, 0.5549, 0.4266, 0.5893, 0.4108, 0.5893, 0.4426, 0.5549, 0.4588, 0.5549, 0.4588, 0.5893, 0.4426, 0.5893, 0.2698, 0.5549, 0.2855, 0.5549, 0.2855, 0.5893, 0.2698, 0.5893, 0.4751, 0.5549, 0.4916, 0.5549, 0.4916, 0.5893, 0.4751, 0.5893, 0.3011, 0.5549, 0.3165, 0.5549, 0.3165, 0.5893, 0.3011, 0.5893, 0.1539, 0.5549, 0.1712, 0.5549, 0.1712, 0.5893, 0.1539, 0.5893, 0.3319, 0.5549, 0.3475, 0.5549, 0.3475, 0.5893, 0.3319, 0.5893, 0.1884, 0.5549, 0.2053, 0.5549, 0.2053, 0.5893, 0.1884, 0.5893, 0.3636, 0.5549, 0.3793, 0.5549, 0.3793, 0.5893, 0.3636, 0.5893, 0.2218, 0.5549, 0.238, 0.5549, 0.238, 0.5893, 0.2218, 0.5893, 0.395, 0.5549, 0.4108, 0.5549, 0.4108, 0.5893, 0.395, 0.5893, 0.254, 0.5549, 0.2698, 0.5549, 0.2698, 0.5893, 0.254, 0.5893, 0.4266, 0.5549, 0.4426, 0.5549, 0.4426, 0.5893, 0.4266, 0.5893, 0.4588, 0.5549, 0.4751, 0.5549, 0.4751, 0.5893, 0.4588, 0.5893, 0.2855, 0.5549, 0.3011, 0.5549, 0.3011, 0.5893, 0.2855, 0.5893, 0.4916, 0.5549, 0.5084, 0.5549, 0.5084, 0.5893, 0.4916, 0.5893, 0.3165, 0.5549, 0.3319, 0.5549, 0.3319, 0.5893, 0.3165, 0.5893, 0.1712, 0.6283, 0.1884, 0.6283, 0.1884, 0.6544, 0.1712, 0.6544, 0.3475, 0.5893, 0.3636, 0.5893, 0.3636, 0.6283, 0.3475, 0.6283, 0.2053, 0.5893, 0.2218, 0.5893, 0.2218, 0.6283, 0.2053, 0.6283, 0.3793, 0.5893, 0.395, 0.5893, 0.395, 0.6283, 0.3793, 0.6283, 0.238, 0.5893, 0.254, 0.5893, 0.254, 0.6283, 0.238, 0.6283, 0.4108, 0.5893, 0.4266, 0.5893, 0.4266, 0.6283, 0.4108, 0.6283, 0.4426, 0.5893, 0.4588, 0.5893, 0.4588, 0.6283, 0.4426, 0.6283, 0.2698, 0.5893, 0.2855, 0.5893, 0.2855, 0.6283, 0.2698, 0.6283, 0.4751, 0.5893, 0.4916, 0.5893, 0.4916, 0.6283, 0.4751, 0.6283, 0.3011, 0.5893, 0.3165, 0.5893, 0.3165, 0.6283, 0.3011, 0.6283, 0.1539, 0.5893, 0.1712, 0.5893, 0.1712, 0.6283, 0.1539, 0.6283, 0.3319, 0.5893, 0.3475, 0.5893, 0.3475, 0.6283, 0.3319, 0.6283, 0.1884, 0.5893, 0.2053, 0.5893, 0.2053, 0.6283, 0.1884, 0.6283, 0.3636, 0.5893, 0.3793, 0.5893, 0.3793, 0.6283, 0.3636, 0.6283, 0.2218, 0.5893, 0.238, 0.5893, 0.238, 0.6283, 0.2218, 0.6283, 0.395, 0.5893, 0.4108, 0.5893, 0.4108, 0.6283, 0.395, 0.6283, 0.254, 0.5893, 0.2698, 0.5893, 0.2698, 0.6283, 0.254, 0.6283, 0.4266, 0.5893, 0.4426, 0.5893, 0.4426, 0.6283, 0.4266, 0.6283, 0.4588, 0.5893, 0.4751, 0.5893, 0.4751, 0.6283, 0.4588, 0.6283, 0.2855, 0.5893, 0.3011, 0.5893, 0.3011, 0.6283, 0.2855, 0.6283, 0.4916, 0.5893, 0.5084, 0.5893, 0.5084, 0.6283, 0.4916, 0.6283, 0.3165, 0.5893, 0.3319, 0.5893, 0.3319, 0.6283, 0.3165, 0.6283, 0.1712, 0.6544, 0.1884, 0.6544, 0.1884, 0.6763, 0.1712, 0.6763, 0.3475, 0.6283, 0.3636, 0.6283, 0.3636, 0.6544, 0.3475, 0.6544, 0.2053, 0.6283, 0.2218, 0.6283, 0.2218, 0.6544, 0.2053, 0.6544, 0.3793, 0.6283, 0.395, 0.6283, 0.395, 0.6544, 0.3793, 0.6544, 0.238, 0.6283, 0.254, 0.6283, 0.254, 0.6544, 0.238, 0.6544, 0.4108, 0.6283, 0.4266, 0.6283, 0.4266, 0.6544, 0.4108, 0.6544, 0.4426, 0.6283, 0.4588, 0.6283, 0.4588, 0.6544, 0.4426, 0.6544, 0.2698, 0.6283, 0.2855, 0.6283, 0.2855, 0.6544, 0.2698, 0.6544, 0.4751, 0.6283, 0.4916, 0.6283, 0.4916, 0.6544, 0.4751, 0.6544, 0.3011, 0.6283, 0.3165, 0.6283, 0.3165, 0.6544, 0.3011, 0.6544, 0.1539, 0.6283, 0.1712, 0.6283, 0.1712, 0.6544, 0.1539, 0.6544, 0.3319, 0.6283, 0.3475, 0.6283, 0.3475, 0.6544, 0.3319, 0.6544, 0.1884, 0.6283, 0.2053, 0.6283, 0.2053, 0.6544, 0.1884, 0.6544, 0.3636, 0.6283, 0.3793, 0.6283, 0.3793, 0.6544, 0.3636, 0.6544, 0.2218, 0.6283, 0.238, 0.6283, 0.238, 0.6544, 0.2218, 0.6544, 0.395, 0.6283, 0.4108, 0.6283, 0.4108, 0.6544, 0.395, 0.6544, 0.254, 0.6283, 0.2698, 0.6283, 0.2698, 0.6544, 0.254, 0.6544, 0.4266, 0.6283, 0.4426, 0.6283, 0.4426, 0.6544, 0.4266, 0.6544, 0.4588, 0.6283, 0.4751, 0.6283, 0.4751, 0.6544, 0.4588, 0.6544, 0.2855, 0.6283, 0.3011, 0.6283, 0.3011, 0.6544, 0.2855, 0.6544, 0.4916, 0.6283, 0.5084, 0.6283, 0.5084, 0.6544, 0.4916, 0.6544, 0.3165, 0.6283, 0.3319, 0.6283, 0.3319, 0.6544, 0.3165, 0.6544, 0.1712, 0.6763, 0.1884, 0.6763, 0.1884, 0.7091, 0.1712, 0.7091, 0.3475, 0.6544, 0.3636, 0.6544, 0.3636, 0.6763, 0.3475, 0.6763, 0.2053, 0.6544, 0.2218, 0.6544, 0.2218, 0.6763, 0.2053, 0.6763, 0.3793, 0.6544, 0.395, 0.6544, 0.395, 0.6763, 0.3793, 0.6763, 0.238, 0.6544, 0.254, 0.6544, 0.254, 0.6763, 0.238, 0.6763, 0.4108, 0.6544, 0.4266, 0.6544, 0.4266, 0.6763, 0.4108, 0.6763, 0.4426, 0.6544, 0.4588, 0.6544, 0.4588, 0.6763, 0.4426, 0.6763, 0.2698, 0.6544, 0.2855, 0.6544, 0.2855, 0.6763, 0.2698, 0.6763, 0.4751, 0.6544, 0.4916, 0.6544, 0.4916, 0.6763, 0.4751, 0.6763, 0.3011, 0.6544, 0.3165, 0.6544, 0.3165, 0.6763, 0.3011, 0.6763, 0.1539, 0.6544, 0.1712, 0.6544, 0.1712, 0.6763, 0.1539, 0.6763, 0.3319, 0.6544, 0.3475, 0.6544, 0.3475, 0.6763, 0.3319, 0.6763, 0.1884, 0.6544, 0.2053, 0.6544, 0.2053, 0.6763, 0.1884, 0.6763, 0.3636, 0.6544, 0.3793, 0.6544, 0.3793, 0.6763, 0.3636, 0.6763, 0.2218, 0.6544, 0.238, 0.6544, 0.238, 0.6763, 0.2218, 0.6763, 0.395, 0.6544, 0.4108, 0.6544, 0.4108, 0.6763, 0.395, 0.6763, 0.254, 0.6544, 0.2698, 0.6544, 0.2698, 0.6763, 0.254, 0.6763, 0.4266, 0.6544, 0.4426, 0.6544, 0.4426, 0.6763, 0.4266, 0.6763, 0.4588, 0.6544, 0.4751, 0.6544, 0.4751, 0.6763, 0.4588, 0.6763, 0.2855, 0.6544, 0.3011, 0.6544, 0.3011, 0.6763, 0.2855, 0.6763, 0.4916, 0.6544, 0.5084, 0.6544, 0.5084, 0.6763, 0.4916, 0.6763, 0.3165, 0.6544, 0.3319, 0.6544, 0.3319, 0.6763, 0.3165, 0.6763, 0.1712, 0.7091, 0.1884, 0.7091, 0.1884, 0.7137, 0.1712, 0.7137, 0.3475, 0.6763, 0.3636, 0.6763, 0.3636, 0.7091, 0.3475, 0.7091, 0.2053, 0.6763, 0.2218, 0.6763, 0.2218, 0.7091, 0.2053, 0.7091, 0.3793, 0.6763, 0.395, 0.6763, 0.395, 0.7091, 0.3793, 0.7091, 0.238, 0.6763, 0.254, 0.6763, 0.254, 0.7091, 0.238, 0.7091, 0.4108, 0.6763, 0.4266, 0.6763, 0.4266, 0.7091, 0.4108, 0.7091, 0.4426, 0.6763, 0.4588, 0.6763, 0.4588, 0.7091, 0.4426, 0.7091, 0.2698, 0.6763, 0.2855, 0.6763, 0.2855, 0.7091, 0.2698, 0.7091, 0.4751, 0.6763, 0.4916, 0.6763, 0.4916, 0.7091, 0.4751, 0.7091, 0.3011, 0.6763, 0.3165, 0.6763, 0.3165, 0.7091, 0.3011, 0.7091, 0.1539, 0.6763, 0.1712, 0.6763, 0.1712, 0.7091, 0.1539, 0.7091, 0.3319, 0.6763, 0.3475, 0.6763, 0.3475, 0.7091, 0.3319, 0.7091, 0.1884, 0.6763, 0.2053, 0.6763, 0.2053, 0.7091, 0.1884, 0.7091, 0.3636, 0.6763, 0.3793, 0.6763, 0.3793, 0.7091, 0.3636, 0.7091, 0.2218, 0.6763, 0.238, 0.6763, 0.238, 0.7091, 0.2218, 0.7091, 0.395, 0.6763, 0.4108, 0.6763, 0.4108, 0.7091, 0.395, 0.7091, 0.254, 0.6763, 0.2698, 0.6763, 0.2698, 0.7091, 0.254, 0.7091, 0.4266, 0.6763, 0.4426, 0.6763, 0.4426, 0.7091, 0.4266, 0.7091, 0.4588, 0.6763, 0.4751, 0.6763, 0.4751, 0.7091, 0.4588, 0.7091, 0.2855, 0.6763, 0.3011, 0.6763, 0.3011, 0.7091, 0.2855, 0.7091, 0.4916, 0.6763, 0.5084, 0.6763, 0.5084, 0.7091, 0.4916, 0.7091, 0.3165, 0.6763, 0.3319, 0.6763, 0.3319, 0.7091, 0.3165, 0.7091, 0.1712, 0.7137, 0.1884, 0.7137, 0.1884, 0.73, 0.1712, 0.73, 0.3475, 0.7091, 0.3636, 0.7091, 0.3636, 0.7137, 0.3475, 0.7137, 0.2053, 0.7091, 0.2218, 0.7091, 0.2218, 0.7137, 0.2053, 0.7137, 0.3793, 0.7091, 0.395, 0.7091, 0.395, 0.7137, 0.3793, 0.7137, 0.238, 0.7091, 0.254, 0.7091, 0.254, 0.7137, 0.238, 0.7137, 0.4108, 0.7091, 0.4266, 0.7091, 0.4266, 0.7137, 0.4108, 0.7137, 0.4426, 0.7091, 0.4588, 0.7091, 0.4588, 0.7137, 0.4426, 0.7137, 0.2698, 0.7091, 0.2855, 0.7091, 0.2855, 0.7137, 0.2698, 0.7137, 0.4751, 0.7091, 0.4916, 0.7091, 0.4916, 0.7137, 0.4751, 0.7137, 0.3011, 0.7091, 0.3165, 0.7091, 0.3165, 0.7137, 0.3011, 0.7137, 0.1539, 0.7091, 0.1712, 0.7091, 0.1712, 0.7137, 0.1539, 0.7137, 0.3319, 0.7091, 0.3475, 0.7091, 0.3475, 0.7137, 0.3319, 0.7137, 0.1884, 0.7091, 0.2053, 0.7091, 0.2053, 0.7137, 0.1884, 0.7137, 0.3636, 0.7091, 0.3793, 0.7091, 0.3793, 0.7137, 0.3636, 0.7137, 0.2218, 0.7091, 0.238, 0.7091, 0.238, 0.7137, 0.2218, 0.7137, 0.395, 0.7091, 0.4108, 0.7091, 0.4108, 0.7137, 0.395, 0.7137, 0.254, 0.7091, 0.2698, 0.7091, 0.2698, 0.7137, 0.254, 0.7137, 0.4266, 0.7091, 0.4426, 0.7091, 0.4426, 0.7137, 0.4266, 0.7137, 0.4588, 0.7091, 0.4751, 0.7091, 0.4751, 0.7137, 0.4588, 0.7137, 0.2855, 0.7091, 0.3011, 0.7091, 0.3011, 0.7137, 0.2855, 0.7137, 0.4916, 0.7091, 0.5084, 0.7091, 0.5084, 0.7137, 0.4916, 0.7137, 0.3165, 0.7091, 0.3319, 0.7091, 0.3319, 0.7137, 0.3165, 0.7137, 0.1712, 0.73, 0.1884, 0.73, 0.1884, 0.7439, 0.1712, 0.7439, 0.3475, 0.7137, 0.3636, 0.7137, 0.3636, 0.73, 0.3475, 0.73, 0.2053, 0.7137, 0.2218, 0.7137, 0.2218, 0.73, 0.2053, 0.73, 0.3793, 0.7137, 0.395, 0.7137, 0.395, 0.73, 0.3793, 0.73, 0.238, 0.7137, 0.254, 0.7137, 0.254, 0.73, 0.238, 0.73, 0.4108, 0.7137, 0.4266, 0.7137, 0.4266, 0.73, 0.4108, 0.73, 0.4426, 0.7137, 0.4588, 0.7137, 0.4588, 0.73, 0.4426, 0.73, 0.2698, 0.7137, 0.2855, 0.7137, 0.2855, 0.73, 0.2698, 0.73, 0.4751, 0.7137, 0.4916, 0.7137, 0.4916, 0.73, 0.4751, 0.73, 0.3011, 0.7137, 0.3165, 0.7137, 0.3165, 0.73, 0.3011, 0.73, 0.1539, 0.7137, 0.1712, 0.7137, 0.1712, 0.73, 0.1539, 0.73, 0.3319, 0.7137, 0.3475, 0.7137, 0.3475, 0.73, 0.3319, 0.73, 0.1884, 0.7137, 0.2053, 0.7137, 0.2053, 0.73, 0.1884, 0.73, 0.3636, 0.7137, 0.3793, 0.7137, 0.3793, 0.73, 0.3636, 0.73, 0.2218, 0.7137, 0.238, 0.7137, 0.238, 0.73, 0.2218, 0.73, 0.395, 0.7137, 0.4108, 0.7137, 0.4108, 0.73, 0.395, 0.73, 0.254, 0.7137, 0.2698, 0.7137, 0.2698, 0.73, 0.254, 0.73, 0.4266, 0.7137, 0.4426, 0.7137, 0.4426, 0.73, 0.4266, 0.73, 0.4588, 0.7137, 0.4751, 0.7137, 0.4751, 0.73, 0.4588, 0.73, 0.2855, 0.7137, 0.3011, 0.7137, 0.3011, 0.73, 0.2855, 0.73, 0.4916, 0.7137, 0.5084, 0.7137, 0.5084, 0.73, 0.4916, 0.73, 0.3165, 0.7137, 0.3319, 0.7137, 0.3319, 0.73, 0.3165, 0.73, 0.1712, 0.7439, 0.1884, 0.7439, 0.1884, 0.7562, 0.1712, 0.7562, 0.3475, 0.73, 0.3636, 0.73, 0.3636, 0.7439, 0.3475, 0.7439, 0.2053, 0.73, 0.2218, 0.73, 0.2218, 0.7439, 0.2053, 0.7439, 0.3793, 0.73, 0.395, 0.73, 0.395, 0.7439, 0.3793, 0.7439, 0.238, 0.73, 0.254, 0.73, 0.254, 0.7439, 0.238, 0.7439, 0.4108, 0.73, 0.4266, 0.73, 0.4266, 0.7439, 0.4108, 0.7439, 0.4426, 0.73, 0.4588, 0.73, 0.4588, 0.7439, 0.4426, 0.7439, 0.2698, 0.73, 0.2855, 0.73, 0.2855, 0.7439, 0.2698, 0.7439, 0.4751, 0.73, 0.4916, 0.73, 0.4916, 0.7439, 0.4751, 0.7439, 0.3011, 0.73, 0.3165, 0.73, 0.3165, 0.7439, 0.3011, 0.7439, 0.1539, 0.73, 0.1712, 0.73, 0.1712, 0.7439, 0.1539, 0.7439, 0.3319, 0.73, 0.3475, 0.73, 0.3475, 0.7439, 0.3319, 0.7439, 0.1884, 0.73, 0.2053, 0.73, 0.2053, 0.7439, 0.1884, 0.7439, 0.3636, 0.73, 0.3793, 0.73, 0.3793, 0.7439, 0.3636, 0.7439, 0.2218, 0.73, 0.238, 0.73, 0.238, 0.7439, 0.2218, 0.7439, 0.395, 0.73, 0.4108, 0.73, 0.4108, 0.7439, 0.395, 0.7439, 0.254, 0.73, 0.2698, 0.73, 0.2698, 0.7439, 0.254, 0.7439, 0.4266, 0.73, 0.4426, 0.73, 0.4426, 0.7439, 0.4266, 0.7439, 0.4588, 0.73, 0.4751, 0.73, 0.4751, 0.7439, 0.4588, 0.7439, 0.2855, 0.73, 0.3011, 0.73, 0.3011, 0.7439, 0.2855, 0.7439, 0.4916, 0.73, 0.5084, 0.73, 0.5084, 0.7439, 0.4916, 0.7439, 0.3165, 0.73, 0.3319, 0.73, 0.3319, 0.7439, 0.3165, 0.7439, 0.1712, 0.7562, 0.1884, 0.7562, 0.1884, 0.764, 0.1712, 0.764, 0.3475, 0.7439, 0.3636, 0.7439, 0.3636, 0.7562, 0.3475, 0.7562, 0.2053, 0.7439, 0.2218, 0.7439, 0.2218, 0.7562, 0.2053, 0.7562, 0.3793, 0.7439, 0.395, 0.7439, 0.395, 0.7562, 0.3793, 0.7562, 0.238, 0.7439, 0.254, 0.7439, 0.254, 0.7562, 0.238, 0.7562, 0.4108, 0.7439, 0.4266, 0.7439, 0.4266, 0.7562, 0.4108, 0.7562, 0.4426, 0.7439, 0.4588, 0.7439, 0.4588, 0.7562, 0.4426, 0.7562, 0.2698, 0.7439, 0.2855, 0.7439, 0.2855, 0.7562, 0.2698, 0.7562, 0.4751, 0.7439, 0.4916, 0.7439, 0.4916, 0.7562, 0.4751, 0.7562, 0.3011, 0.7439, 0.3165, 0.7439, 0.3165, 0.7562, 0.3011, 0.7562, 0.1539, 0.7439, 0.1712, 0.7439, 0.1712, 0.7562, 0.1539, 0.7562, 0.3319, 0.7439, 0.3475, 0.7439, 0.3475, 0.7562, 0.3319, 0.7562, 0.1884, 0.7439, 0.2053, 0.7439, 0.2053, 0.7562, 0.1884, 0.7562, 0.3636, 0.7439, 0.3793, 0.7439, 0.3793, 0.7562, 0.3636, 0.7562, 0.2218, 0.7439, 0.238, 0.7439, 0.238, 0.7562, 0.2218, 0.7562, 0.395, 0.7439, 0.4108, 0.7439, 0.4108, 0.7562, 0.395, 0.7562, 0.254, 0.7439, 0.2698, 0.7439, 0.2698, 0.7562, 0.254, 0.7562, 0.4266, 0.7439, 0.4426, 0.7439, 0.4426, 0.7562, 0.4266, 0.7562, 0.4588, 0.7439, 0.4751, 0.7439, 0.4751, 0.7562, 0.4588, 0.7562, 0.2855, 0.7439, 0.3011, 0.7439, 0.3011, 0.7562, 0.2855, 0.7562, 0.4916, 0.7439, 0.5084, 0.7439, 0.5084, 0.7562, 0.4916, 0.7562, 0.3165, 0.7439, 0.3319, 0.7439, 0.3319, 0.7562, 0.3165, 0.7562, 0.1712, 0.764, 0.1884, 0.764, 0.1884, 0.7777, 0.1712, 0.7777, 0.3475, 0.7562, 0.3636, 0.7562, 0.3636, 0.764, 0.3475, 0.764, 0.2053, 0.7562, 0.2218, 0.7562, 0.2218, 0.764, 0.2053, 0.764, 0.3793, 0.7562, 0.395, 0.7562, 0.395, 0.764, 0.3793, 0.764, 0.238, 0.7562, 0.254, 0.7562, 0.254, 0.764, 0.238, 0.764, 0.4108, 0.7562, 0.4266, 0.7562, 0.4266, 0.764, 0.4108, 0.764, 0.4426, 0.7562, 0.4588, 0.7562, 0.4588, 0.764, 0.4426, 0.764, 0.2698, 0.7562, 0.2855, 0.7562, 0.2855, 0.764, 0.2698, 0.764, 0.4751, 0.7562, 0.4916, 0.7562, 0.4916, 0.764, 0.4751, 0.764, 0.3011, 0.7562, 0.3165, 0.7562, 0.3165, 0.764, 0.3011, 0.764, 0.1539, 0.7562, 0.1712, 0.7562, 0.1712, 0.764, 0.1539, 0.764, 0.3319, 0.7562, 0.3475, 0.7562, 0.3475, 0.764, 0.3319, 0.764, 0.1884, 0.7562, 0.2053, 0.7562, 0.2053, 0.764, 0.1884, 0.764, 0.3636, 0.7562, 0.3793, 0.7562, 0.3793, 0.764, 0.3636, 0.764, 0.2218, 0.7562, 0.238, 0.7562, 0.238, 0.764, 0.2218, 0.764, 0.395, 0.7562, 0.4108, 0.7562, 0.4108, 0.764, 0.395, 0.764, 0.254, 0.7562, 0.2698, 0.7562, 0.2698, 0.764, 0.254, 0.764, 0.4266, 0.7562, 0.4426, 0.7562, 0.4426, 0.764, 0.4266, 0.764, 0.4588, 0.7562, 0.4751, 0.7562, 0.4751, 0.764, 0.4588, 0.764, 0.2855, 0.7562, 0.3011, 0.7562, 0.3011, 0.764, 0.2855, 0.764, 0.4916, 0.7562, 0.5084, 0.7562, 0.5084, 0.764, 0.4916, 0.764, 0.3165, 0.7562, 0.3319, 0.7562, 0.3319, 0.764, 0.3165, 0.764, 0.01519, 0.7932, 0.0173, 0.795, 0.01881, 0.7973, 0.0196, 0.8, 0.0196, 0.8028, 0.01881, 0.8055, 0.0173, 0.8078, 0.01519, 0.8097, 0.01265, 0.8108, 0.009885, 0.8112, 0.007121, 0.8108, 0.00458, 0.8097, 0.00247, 0.8078, 0.0009598, 0.8055, 0.0001729, 0.8028, 0.0001729, 0.8, 0.0009598, 0.7973, 0.00247, 0.795, 0.00458, 0.7932, 0.007121, 0.792, 0.009885, 0.7916, 0.01265, 0.792, 0.3475, 0.764, 0.3636, 0.764, 0.3636, 0.7777, 0.3475, 0.7777, 0.2053, 0.764, 0.2218, 0.764, 0.2218, 0.7777, 0.2053, 0.7777, 0.3793, 0.764, 0.395, 0.764, 0.395, 0.7777, 0.3793, 0.7777, 0.238, 0.764, 0.254, 0.764, 0.254, 0.7777, 0.238, 0.7777, 0.4108, 0.764, 0.4266, 0.764, 0.4266, 0.7777, 0.4108, 0.7777, 0.4426, 0.764, 0.4588, 0.764, 0.4588, 0.7777, 0.4426, 0.7777, 0.2698, 0.764, 0.2855, 0.764, 0.2855, 0.7777, 0.2698, 0.7777, 0.4751, 0.764, 0.4916, 0.764, 0.4916, 0.7777, 0.4751, 0.7777, 0.3011, 0.764, 0.3165, 0.764, 0.3165, 0.7777, 0.3011, 0.7777, 0.1539, 0.764, 0.1712, 0.764, 0.1712, 0.7777, 0.1539, 0.7777, 0.3319, 0.764, 0.3475, 0.764, 0.3475, 0.7777, 0.3319, 0.7777, 0.1884, 0.764, 0.2053, 0.764, 0.2053, 0.7777, 0.1884, 0.7777, 0.3636, 0.764, 0.3793, 0.764, 0.3793, 0.7777, 0.3636, 0.7777, 0.2218, 0.764, 0.238, 0.764, 0.238, 0.7777, 0.2218, 0.7777, 0.395, 0.764, 0.4108, 0.764, 0.4108, 0.7777, 0.395, 0.7777, 0.254, 0.764, 0.2698, 0.764, 0.2698, 0.7777, 0.254, 0.7777, 0.4266, 0.764, 0.4426, 0.764, 0.4426, 0.7777, 0.4266, 0.7777, 0.4588, 0.764, 0.4751, 0.764, 0.4751, 0.7777, 0.4588, 0.7777, 0.2855, 0.764, 0.3011, 0.764, 0.3011, 0.7777, 0.2855, 0.7777, 0.4916, 0.764, 0.5084, 0.764, 0.5084, 0.7777, 0.4916, 0.7777, 0.3165, 0.764, 0.3319, 0.764, 0.3319, 0.7777, 0.3165, 0.7777, 0.684, 0.9825, 0.684, 0.9871, 0.6661, 0.9871, 0.6661, 0.9825, 0.684, 0.8107, 0.684, 0.8288, 0.6661, 0.8288, 0.6661, 0.8107, 0.684, 0.9649, 0.684, 0.9751, 0.6661, 0.9751, 0.6661, 0.9649, 0.684, 0.7743, 0.684, 0.7923, 0.6661, 0.7923, 0.6661, 0.7743, 0.684, 0.938, 0.684, 0.9524, 0.6661, 0.9524, 0.6661, 0.938, 0.684, 0.7407, 0.684, 0.757, 0.6661, 0.757, 0.6661, 0.7407, 0.684, 0.7132, 0.684, 0.7261, 0.6661, 0.7261, 0.6661, 0.7132, 0.684, 0.9038, 0.684, 0.9215, 0.6661, 0.9215, 0.6661, 0.9038, 0.684, 0.6943, 0.684, 0.7026, 0.6661, 0.7026, 0.6661, 0.6943, 0.684, 0.8667, 0.684, 0.8855, 0.6661, 0.8855, 0.6661, 0.8667, 0.684, 0.6858, 0.684, 0.6887, 0.6661, 0.6887, 0.6661, 0.6858, 0.684, 0.8288, 0.684, 0.8477, 0.6661, 0.8477, 0.6661, 0.8288, 0.684, 0.9751, 0.684, 0.9825, 0.6661, 0.9825, 0.6661, 0.9751, 0.684, 0.7923, 0.684, 0.8107, 0.6661, 0.8107, 0.6661, 0.7923, 0.684, 0.9524, 0.684, 0.9649, 0.6661, 0.9649, 0.6661, 0.9524, 0.684, 0.757, 0.684, 0.7743, 0.6661, 0.7743, 0.6661, 0.757, 0.684, 0.7261, 0.684, 0.7407, 0.6661, 0.7407, 0.6661, 0.7261, 0.684, 0.9215, 0.684, 0.938, 0.6661, 0.938, 0.6661, 0.9215, 0.684, 0.7026, 0.684, 0.7132, 0.6661, 0.7132, 0.6661, 0.7026, 0.684, 0.8855, 0.684, 0.9038, 0.6661, 0.9038, 0.6661, 0.8855, 0.684, 0.6887, 0.684, 0.6943, 0.6661, 0.6943, 0.6661, 0.6887, 0.684, 0.8477, 0.684, 0.8667, 0.6661, 0.8667, 0.6661, 0.8477, 0.684, 0.8667, 0.684, 0.8477, 0.7221, 0.8477, 0.7221, 0.8667, 0.684, 0.6943, 0.684, 0.6887, 0.7221, 0.6887, 0.7221, 0.6943, 0.684, 0.9038, 0.684, 0.8855, 0.7221, 0.8855, 0.7221, 0.9038, 0.684, 0.7132, 0.684, 0.7026, 0.7221, 0.7026, 0.7221, 0.7132, 0.684, 0.938, 0.684, 0.9215, 0.7221, 0.9215, 0.7221, 0.938, 0.684, 0.7407, 0.684, 0.7261, 0.7221, 0.7261, 0.7221, 0.7407, 0.684, 0.7743, 0.684, 0.757, 0.7221, 0.757, 0.7221, 0.7743, 0.684, 0.9649, 0.684, 0.9524, 0.7221, 0.9524, 0.7221, 0.9649, 0.684, 0.8107, 0.684, 0.7923, 0.7221, 0.7923, 0.7221, 0.8107, 0.684, 0.9825, 0.684, 0.9751, 0.7221, 0.9751, 0.7221, 0.9825, 0.684, 0.8477, 0.684, 0.8288, 0.7221, 0.8288, 0.7221, 0.8477, 0.684, 0.6887, 0.684, 0.6858, 0.7221, 0.6858, 0.7221, 0.6887, 0.684, 0.8855, 0.684, 0.8667, 0.7221, 0.8667, 0.7221, 0.8855, 0.684, 0.7026, 0.684, 0.6943, 0.7221, 0.6943, 0.7221, 0.7026, 0.684, 0.9215, 0.684, 0.9038, 0.7221, 0.9038, 0.7221, 0.9215, 0.684, 0.7261, 0.684, 0.7132, 0.7221, 0.7132, 0.7221, 0.7261, 0.684, 0.757, 0.684, 0.7407, 0.7221, 0.7407, 0.7221, 0.757, 0.684, 0.9524, 0.684, 0.938, 0.7221, 0.938, 0.7221, 0.9524, 0.684, 0.7923, 0.684, 0.7743, 0.7221, 0.7743, 0.7221, 0.7923, 0.684, 0.9751, 0.684, 0.9649, 0.7221, 0.9649, 0.7221, 0.9751, 0.684, 0.8288, 0.684, 0.8107, 0.7221, 0.8107, 0.7221, 0.8288, 0.684, 0.9871, 0.684, 0.9825, 0.7221, 0.9825, 0.7221, 0.9871, 0.6661, 0.9751, 0.6661, 0.9825, 0.6356, 0.9825, 0.6356, 0.9751, 0.6661, 0.9524, 0.6661, 0.9649, 0.6356, 0.9649, 0.6356, 0.9524, 0.6661, 0.8855, 0.6661, 0.9038, 0.6356, 0.9038, 0.6356, 0.8855, 0.6661, 0.7026, 0.6661, 0.7132, 0.6356, 0.7132, 0.6356, 0.7026, 0.6661, 0.9649, 0.6661, 0.9751, 0.6356, 0.9751, 0.6356, 0.9649, 0.6661, 0.7132, 0.6661, 0.7261, 0.6356, 0.7261, 0.6356, 0.7132, 0.7833, 0.2043, 0.7833, 0.1929, 0.9171, 0.1929, 0.9171, 0.2043, 0.9581, 0.801, 0.9494, 0.8024, 0.9408, 0.801, 0.9329, 0.7969, 0.9263, 0.7905, 0.9216, 0.7823, 0.9191, 0.7729, 0.9191, 0.7631, 0.9216, 0.7537, 0.9263, 0.7455, 0.9329, 0.7391, 0.9408, 0.735, 0.9495, 0.7336, 0.9581, 0.735, 0.966, 0.7391, 0.9726, 0.7455, 0.9773, 0.7537, 0.9798, 0.7631, 0.9798, 0.7729, 0.9773, 0.7823, 0.9726, 0.7905, 0.966, 0.7969, 0.7828, 0.3651, 0.7828, 0.3457, 0.9171, 0.3457, 0.9171, 0.3651, 0.7829, 0.3282, 0.7829, 0.3119, 0.9171, 0.3119, 0.9171, 0.3282, 0.7833, 0.181, 0.7833, 0.1686, 0.9171, 0.1686, 0.9171, 0.181, 0.783, 0.2963, 0.783, 0.2813, 0.9171, 0.2813, 0.9171, 0.2963, 0.7834, 0.1556, 0.7834, 0.1417, 0.9171, 0.1417, 0.9171, 0.1556, 0.7835, 0.1273, 0.7835, 0.1123, 0.9171, 0.1123, 0.9171, 0.1273, 0.7831, 0.2669, 0.7831, 0.253, 0.9171, 0.253, 0.9171, 0.2669, 0.7836, 0.09674, 0.7836, 0.0804, 0.9171, 0.0804, 0.9171, 0.09674, 0.7832, 0.24, 0.7832, 0.2276, 0.9171, 0.2276, 0.9171, 0.24, 0.7837, 0.06292, 0.7837, 0.04347, 0.9171, 0.04347, 0.9171, 0.06292, 0.7832, 0.2157, 0.7833, 0.2043, 0.9171, 0.2043, 0.9171, 0.2157, 0.7828, 0.3457, 0.7829, 0.3282, 0.9171, 0.3282, 0.9171, 0.3457, 0.7833, 0.1929, 0.7833, 0.181, 0.9171, 0.181, 0.9171, 0.1929, 0.7829, 0.3119, 0.783, 0.2963, 0.9171, 0.2963, 0.9171, 0.3119, 0.7833, 0.1686, 0.7834, 0.1556, 0.9171, 0.1556, 0.9171, 0.1686, 0.7834, 0.1417, 0.7835, 0.1273, 0.9171, 0.1273, 0.9171, 0.1417, 0.783, 0.2813, 0.7831, 0.2669, 0.9171, 0.2669, 0.9171, 0.2813, 0.7835, 0.1123, 0.7836, 0.09674, 0.9171, 0.09674, 0.9171, 0.1123, 0.7831, 0.253, 0.7832, 0.24, 0.9171, 0.24, 0.9171, 0.253, 0.7836, 0.0804, 0.7837, 0.06292, 0.9171, 0.06292, 0.9171, 0.0804, 0.7832, 0.2276, 0.7832, 0.2157, 0.9171, 0.2157, 0.9171, 0.2276, 0.9505, 0.8888, 0.9419, 0.8874, 0.9339, 0.8833, 0.9274, 0.8769, 0.9226, 0.8687, 0.9202, 0.8593, 0.9202, 0.8495, 0.9226, 0.8401, 0.9273, 0.8319, 0.9339, 0.8255, 0.9419, 0.8214, 0.9505, 0.82, 0.9591, 0.8214, 0.967, 0.8255, 0.9736, 0.8319, 0.9784, 0.8401, 0.9808, 0.8495, 0.9808, 0.8593, 0.9784, 0.8687, 0.9736, 0.8769, 0.9671, 0.8833, 0.9591, 0.8874, 0.6494, 0.2043, 0.6494, 0.1929, 0.7833, 0.1929, 0.7833, 0.2043, 0.6494, 0.3651, 0.6494, 0.3457, 0.7828, 0.3457, 0.7828, 0.3651, 0.6494, 0.3282, 0.6494, 0.3119, 0.7829, 0.3119, 0.7829, 0.3282, 0.6494, 0.181, 0.6494, 0.1686, 0.7833, 0.1686, 0.7833, 0.181, 0.6494, 0.2963, 0.6494, 0.2813, 0.783, 0.2813, 0.783, 0.2963, 0.6494, 0.1556, 0.6494, 0.1417, 0.7834, 0.1417, 0.7834, 0.1556, 0.6494, 0.1273, 0.6494, 0.1123, 0.7835, 0.1123, 0.7835, 0.1273, 0.6494, 0.2669, 0.6494, 0.253, 0.7831, 0.253, 0.7831, 0.2669, 0.6494, 0.09674, 0.6494, 0.0804, 0.7836, 0.0804, 0.7836, 0.09674, 0.6494, 0.24, 0.6494, 0.2276, 0.7832, 0.2276, 0.7832, 0.24, 0.6494, 0.06292, 0.6494, 0.04347, 0.7837, 0.04347, 0.7837, 0.06292, 0.6494, 0.2157, 0.6494, 0.2043, 0.7833, 0.2043, 0.7832, 0.2157, 0.6494, 0.3457, 0.6494, 0.3282, 0.7829, 0.3282, 0.7828, 0.3457, 0.6494, 0.1929, 0.6494, 0.181, 0.7833, 0.181, 0.7833, 0.1929, 0.6494, 0.3119, 0.6494, 0.2963, 0.783, 0.2963, 0.7829, 0.3119, 0.6494, 0.1686, 0.6494, 0.1556, 0.7834, 0.1556, 0.7833, 0.1686, 0.6494, 0.1417, 0.6494, 0.1273, 0.7835, 0.1273, 0.7834, 0.1417, 0.6494, 0.2813, 0.6494, 0.2669, 0.7831, 0.2669, 0.783, 0.2813, 0.6494, 0.1123, 0.6494, 0.09674, 0.7836, 0.09674, 0.7835, 0.1123, 0.6494, 0.253, 0.6494, 0.24, 0.7832, 0.24, 0.7831, 0.253, 0.6494, 0.0804, 0.6494, 0.06292, 0.7837, 0.06292, 0.7836, 0.0804, 0.6494, 0.2276, 0.6494, 0.2157, 0.7832, 0.2157, 0.7832, 0.2276, 0.6661, 0.7923, 0.6661, 0.8107, 0.6356, 0.8107, 0.6356, 0.7923, 0.6661, 0.757, 0.6661, 0.7743, 0.6356, 0.7743, 0.6356, 0.757, 0.6661, 0.7261, 0.6661, 0.7407, 0.6356, 0.7407, 0.6356, 0.7261, 0.6661, 0.9215, 0.6661, 0.938, 0.6356, 0.938, 0.6356, 0.9215, 0.6661, 0.8477, 0.6661, 0.8667, 0.6356, 0.8667, 0.6356, 0.8477, 0.6661, 0.6887, 0.6661, 0.6943, 0.6356, 0.6943, 0.6356, 0.6887, 0.6661, 0.8107, 0.6661, 0.8288, 0.6356, 0.8288, 0.6356, 0.8107, 0.6661, 0.9825, 0.6661, 0.9871, 0.6356, 0.9871, 0.6356, 0.9825, 0.6661, 0.7743, 0.6661, 0.7923, 0.6356, 0.7923, 0.6356, 0.7743, 0.6661, 0.7407, 0.6661, 0.757, 0.6356, 0.757, 0.6356, 0.7407, 0.6661, 0.938, 0.6661, 0.9524, 0.6356, 0.9524, 0.6356, 0.938, 0.6661, 0.9038, 0.6661, 0.9215, 0.6356, 0.9215, 0.6356, 0.9038, 0.6661, 0.8667, 0.6661, 0.8855, 0.6356, 0.8855, 0.6356, 0.8667, 0.6661, 0.6943, 0.6661, 0.7026, 0.6356, 0.7026, 0.6356, 0.6943, 0.6661, 0.8288, 0.6661, 0.8477, 0.6356, 0.8477, 0.6356, 0.8288, 0.6661, 0.6858, 0.6661, 0.6887, 0.6356, 0.6887, 0.6356, 0.6858, 0.9639, 0.9508, 0.9596, 0.9501, 0.9556, 0.9481, 0.9523, 0.9449, 0.9499, 0.9408, 0.9487, 0.9361, 0.9487, 0.9312, 0.9499, 0.9265, 0.9523, 0.9223, 0.9556, 0.9191, 0.9596, 0.9171, 0.9639, 0.9164, 0.9682, 0.9171, 0.9722, 0.9191, 0.9755, 0.9223, 0.9778, 0.9265, 0.9791, 0.9312, 0.9791, 0.9361, 0.9778, 0.9408, 0.9755, 0.9449, 0.9722, 0.9481, 0.9682, 0.9501])
me_cylinder_001.use_remesh_preserve_volume = False
me_cylinder_001.use_remesh_preserve_attributes = False
me_cylinder_001.use_mirror_vertex_groups = False
me_cylinder_001.update()

# ---- objects
ob_cylinder = bpy.data.objects.new('Cylinder', me_cylinder_001)

# ---- transforms, parenting, visibility, modifiers, constraints
ob_cylinder.location = (0.0, 0.0, 0.1803)
ob_cylinder.scale = (0.0997, 0.0997, 0.0997)
ob_cylinder.lineart.crease_threshold = 0.0
_m = ob_cylinder.modifiers.new('EdgeSplit', 'EDGE_SPLIT')

# ---- collection membership
col_collection_1.objects.link(ob_cylinder)

# ---- scene / render settings (as saved in the file)
scene.frame_start = 1; scene.frame_end = 250; scene.frame_set(1)
scene.render.engine = 'BLENDER_EEVEE_NEXT'
scene.render.resolution_percentage = 50
scene.render.dither_intensity = 0.0
scene.cycles.use_denoising = False
scene.cycles.samples = 10
scene.cycles.sampling_pattern = 'TABULATED_SOBOL'
scene.cycles.light_sampling_threshold = 0.0
scene.cycles.use_adaptive_sampling = False
scene.cycles.use_light_tree = False
scene.cycles.blur_glossy = 0.0
scene.cycles.volume_bounces = 1
scene.cycles.pixel_filter_type = 'GAUSSIAN'
scene.cycles.sample_clamp_indirect = 0.0
scene.view_settings.view_transform = 'Standard'
bpy.context.view_layer.update()

# ---- added for rendering (the .blend has no active camera and no usable light): camera, sun
cam_auto = bpy.data.cameras.new('AutoCamera')
cam_auto.lens = 50.0
cam_auto.sensor_width = 36.0
cam_auto.clip_end = 1000.0
ob_auto_camera = bpy.data.objects.new('AutoCamera', cam_auto)
scene.collection.objects.link(ob_auto_camera)
ob_auto_camera.location = (0.76925, -0.9231, 0.95249)
ob_auto_camera.rotation_euler = (1.09748, -7.21219e-08, 0.694738)
scene.camera = ob_auto_camera
light_auto_sun = bpy.data.lights.new('AutoSun', 'SUN')
light_auto_sun.energy = 3.0
light_auto_sun.angle = 0.0523599
ob_auto_sun = bpy.data.objects.new('AutoSun', light_auto_sun)
scene.collection.objects.link(ob_auto_sun)
ob_auto_sun.rotation_euler = (0.872665, 0.174533, 0.523599)
bpy.context.view_layer.update()
